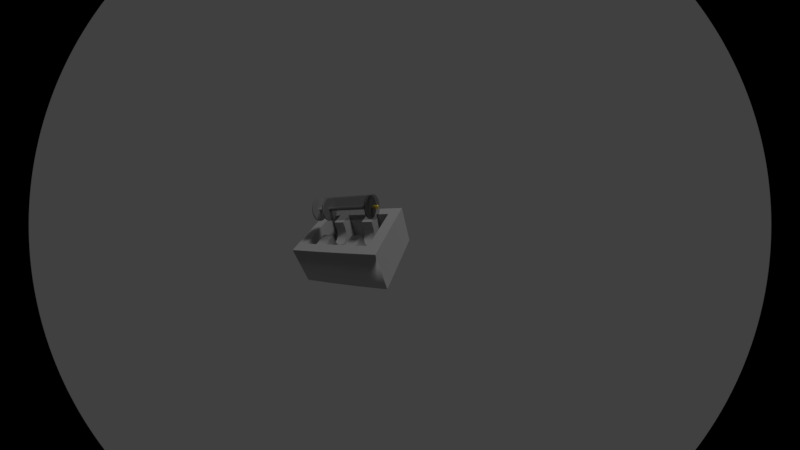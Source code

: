 # Source: Syringe_and_Box.blend  (saved by Blender 2.79.0; exported with 4.5.12 LTS)
import bpy
from mathutils import Matrix  # noqa: F401  (used for matrix-valued properties, if any)

bpy.ops.wm.read_factory_settings(use_empty=True)
scene = bpy.context.scene
scene.name = 'Scene'

# ---- collections
col_collection_1 = bpy.data.collections.new('Collection 1'); scene.collection.children.link(col_collection_1)

# ---- images (referenced by path relative to the original .blend; pixels are not part of the script)
import os
ASSET_DIR = os.environ.get("B2B_ASSET_DIR", "")  # directory of the original .blend (textures are referenced by path, not embedded)
HERE = os.path.dirname(os.path.abspath(__file__))  # packed textures are extracted next to this script under _unpacked/

def load_image(name, relpath, width, height, colorspace="sRGB"):
    """Load a texture the original file referenced (path relative to the .blend, or extracted next to this script)."""
    p = next((c for c in (os.path.join(HERE, relpath), os.path.join(ASSET_DIR, relpath)) if relpath and os.path.exists(c)), "")
    if p:
        img = bpy.data.images.load(p, check_existing=True)
        img.name = name
    else:  # same state as the original file: an image datablock whose file is absent (Cycles renders it pink)
        img = bpy.data.images.new(name, width, height)
        img.source = "FILE"
        img.filepath = "//" + (relpath or name)
    img.colorspace_settings.name = colorspace
    return img
img_uv_syringe_and_box_uv_filled_png = load_image('UV_Syringe and Box_uv_filled.png', 'UV_Syringe and Box_uv_filled.png', 1024, 1024, 'Non-Color')

# ---- materials (node trees are filled in below, after node groups)
mat_material_002 = bpy.data.materials.new('Material.002')
mat_material_002.alpha_threshold = 0.0
mat_material_002.roughness = 0.5
mat_material_004 = bpy.data.materials.new('Material.004')
mat_material_004.alpha_threshold = 0.0
mat_material_004.roughness = 0.5
mat_material_003 = bpy.data.materials.new('Material.003')
mat_material_003.alpha_threshold = 0.0
mat_material_003.roughness = 0.5
mat_material_001 = bpy.data.materials.new('Material.001')
mat_material_001.alpha_threshold = 0.0
mat_material_001.roughness = 0.5
mat_material_005 = bpy.data.materials.new('Material.005')
mat_material_005.alpha_threshold = 0.0
mat_material_005.roughness = 0.5

# ---- material node trees
mat_material_002.use_nodes = True; mat_material_002.node_tree.nodes.clear()
_N = mat_material_002.node_tree.nodes; _L = mat_material_002.node_tree.links
n0 = _N.new('ShaderNodeOutputMaterial'); n0.name = 'Material Output'; n0.location = (300, 300)
n1 = _N.new('ShaderNodeBsdfPrincipled'); n1.name = 'Principled BSDF'; n1.location = (10, 300)
n1.width = 150
n1.subsurface_method = 'BURLEY'
n1.inputs[0].default_value = (0.8, 0.6173, 0.1, 1.0)
n1.inputs[1].default_value = 0.7135
n1.inputs[2].default_value = 0.01754
n1.inputs[3].default_value = 1.45
n1.inputs[9].default_value = (1.0, 1.0, 1.0)
n1.inputs[15].default_value = 0.3626
_L.new(n1.outputs[0], n0.inputs[0])
n0.is_active_output = True
mat_material_004.use_nodes = True; mat_material_004.node_tree.nodes.clear()
_N = mat_material_004.node_tree.nodes; _L = mat_material_004.node_tree.links
n0 = _N.new('ShaderNodeOutputMaterial'); n0.name = 'Material Output'; n0.location = (300, 300)
n1 = _N.new('ShaderNodeBsdfPrincipled'); n1.name = 'Principled BSDF'; n1.location = (74, 306)
n1.width = 150
n1.subsurface_method = 'BURLEY'
n1.inputs[0].default_value = (0.3424, 0.3424, 0.3424, 1.0)
n1.inputs[1].default_value = 0.5614
n1.inputs[2].default_value = 0.4787
n1.inputs[3].default_value = 1.45
n1.inputs[9].default_value = (1.0, 1.0, 1.0)
n1.inputs[15].default_value = 0.2749
n1.inputs[24].default_value = 0.1053
_L.new(n1.outputs[0], n0.inputs[0])
n0.is_active_output = True
mat_material_003.use_nodes = True; mat_material_003.node_tree.nodes.clear()
_N = mat_material_003.node_tree.nodes; _L = mat_material_003.node_tree.links
n0 = _N.new('ShaderNodeOutputMaterial'); n0.name = 'Material Output'; n0.location = (346, 238)
n1 = _N.new('ShaderNodeBsdfTransparent'); n1.name = 'Transparent BSDF'; n1.location = (-32, 241)
n1.inputs[0].default_value = (1.0, 1.0, 1.0, 0.15)
n2 = _N.new('ShaderNodeMixShader'); n2.name = 'Mix Shader'; n2.location = (154, 250)
n2.inputs[0].default_value = 0.15
_L.new(n2.outputs[0], n0.inputs[0])
_L.new(n1.outputs[0], n2.inputs[1])
n0.is_active_output = True
mat_material_001.use_nodes = True; mat_material_001.node_tree.nodes.clear()
_N = mat_material_001.node_tree.nodes; _L = mat_material_001.node_tree.links
n0 = _N.new('ShaderNodeMixShader'); n0.name = 'Mix Shader'; n0.location = (311, 45)
n0.inputs[0].default_value = 0.15
n1 = _N.new('ShaderNodeOutputMaterial'); n1.name = 'Material Output'; n1.location = (513, 28)
n2 = _N.new('ShaderNodeBsdfTransparent'); n2.name = 'Transparent BSDF'; n2.location = (93, 80)
n2.inputs[0].default_value = (1.0, 1.0, 1.0, 0.0)
_L.new(n0.outputs[0], n1.inputs[0])
_L.new(n2.outputs[0], n0.inputs[1])
n1.is_active_output = True
mat_material_005.use_nodes = True; mat_material_005.node_tree.nodes.clear()
_N = mat_material_005.node_tree.nodes; _L = mat_material_005.node_tree.links
n0 = _N.new('ShaderNodeOutputMaterial'); n0.name = 'Material Output'; n0.location = (300, 300)
n1 = _N.new('ShaderNodeBsdfPrincipled'); n1.name = 'Principled BSDF'; n1.location = (10, 300)
n1.width = 150
n1.subsurface_method = 'BURLEY'
n1.inputs[0].default_value = (0.5815, 0.5815, 0.5815, 1.0)
n1.inputs[1].default_value = 1.0
n1.inputs[2].default_value = 0.8246
n1.inputs[3].default_value = 1.0
n1.inputs[9].default_value = (1.0, 1.0, 1.0)
n2 = _N.new('ShaderNodeTexImage'); n2.name = 'Image Texture.001'; n2.location = (420, -60)
n2.width = 140
n2.image = img_uv_syringe_and_box_uv_filled_png
_L.new(n1.outputs[0], n0.inputs[0])
n0.is_active_output = True

# ---- world
world_world = bpy.data.worlds.new('World'); scene.world = world_world
world_world.color = (0.05088, 0.05088, 0.05088)
world_world.use_sun_shadow = False
world_world.sun_shadow_jitter_overblur = 0.0
world_world.cycles.sampling_method = 'MANUAL'

# ---- cameras
cam_camera = bpy.data.cameras.new('Camera')
cam_camera.type = 'PANO'
cam_camera.clip_end = 100.0
cam_camera.lens = 35.0
cam_camera.sensor_width = 32.0
cam_camera.sensor_height = 18.0
cam_camera.ortho_scale = 7.314
cam_camera.dof.focus_distance = 0.0

# ---- lights
light_lamp = bpy.data.lights.new('Lamp', 'SUN')
light_lamp.transmission_factor = 0.0
light_lamp.cutoff_distance = 30.0
light_lamp.angle = 0.1993
light_lamp.energy = 1.0
light_lamp.shadow_buffer_clip_start = 1.001
light_lamp.shadow_soft_size = 0.1
light_lamp.shadow_cascade_max_distance = 1000.0

# ---- meshes
me_cylinder_008 = bpy.data.meshes.new('Cylinder.008')
me_cylinder_008.from_pydata([(0.0, 1.0, -1.0), (0.0, 1.0, 1.0), (0.1951, 0.9808, -1.0), (0.1951, 0.9808, 1.0), (0.3827, 0.9239, -1.0), (0.3827, 0.9239, 1.0), (0.5556, 0.8315, -1.0), (0.5556, 0.8315, 1.0), (0.7071, 0.7071, -1.0), (0.7071, 0.7071, 1.0), (0.8315, 0.5556, -1.0), (0.8315, 0.5556, 1.0), (0.9239, 0.3827, -1.0), (0.9239, 0.3827, 1.0), (0.9808, 0.1951, -1.0), (0.9808, 0.1951, 1.0), (1.0, 7.55e-08, -1.0), (1.0, 7.55e-08, 1.0), (0.9808, -0.1951, -1.0), (0.9808, -0.1951, 1.0), (0.9239, -0.3827, -1.0), (0.9239, -0.3827, 1.0), (0.8315, -0.5556, -1.0), (0.8315, -0.5556, 1.0), (0.7071, -0.7071, -1.0), (0.7071, -0.7071, 1.0), (0.5556, -0.8315, -1.0), (0.5556, -0.8315, 1.0), (0.3827, -0.9239, -1.0), (0.3827, -0.9239, 1.0), (0.1951, -0.9808, -1.0), (0.1951, -0.9808, 1.0), (-3.258e-07, -1.0, -1.0), (-3.258e-07, -1.0, 1.0), (-0.1951, -0.9808, -1.0), (-0.1951, -0.9808, 1.0), (-0.3827, -0.9239, -1.0), (-0.3827, -0.9239, 1.0), (-0.5556, -0.8315, -1.0), (-0.5556, -0.8315, 1.0), (-0.7071, -0.7071, -1.0), (-0.7071, -0.7071, 1.0), (-0.8315, -0.5556, -1.0), (-0.8315, -0.5556, 1.0), (-0.9239, -0.3827, -1.0), (-0.9239, -0.3827, 1.0), (-0.9808, -0.1951, -1.0), (-0.9808, -0.1951, 1.0), (-1.0, 9.656e-07, -1.0), (-1.0, 9.656e-07, 1.0), (-0.9808, 0.1951, -1.0), (-0.9808, 0.1951, 1.0), (-0.9239, 0.3827, -1.0), (-0.9239, 0.3827, 1.0), (-0.8315, 0.5556, -1.0), (-0.8315, 0.5556, 1.0), (-0.7071, 0.7071, -1.0), (-0.7071, 0.7071, 1.0), (-0.5556, 0.8315, -1.0), (-0.5556, 0.8315, 1.0), (-0.3827, 0.9239, -1.0), (-0.3827, 0.9239, 1.0), (-0.1951, 0.9808, -1.0), (-0.1951, 0.9808, 1.0)], [], [(0, 1, 3, 2), (2, 3, 5, 4), (4, 5, 7, 6), (6, 7, 9, 8), (8, 9, 11, 10), (10, 11, 13, 12), (12, 13, 15, 14), (14, 15, 17, 16), (16, 17, 19, 18), (18, 19, 21, 20), (20, 21, 23, 22), (22, 23, 25, 24), (24, 25, 27, 26), (26, 27, 29, 28), (28, 29, 31, 30), (30, 31, 33, 32), (32, 33, 35, 34), (34, 35, 37, 36), (36, 37, 39, 38), (38, 39, 41, 40), (40, 41, 43, 42), (42, 43, 45, 44), (44, 45, 47, 46), (46, 47, 49, 48), (48, 49, 51, 50), (50, 51, 53, 52), (52, 53, 55, 54), (54, 55, 57, 56), (56, 57, 59, 58), (58, 59, 61, 60), (3, 1, 63, 61, 59, 57, 55, 53, 51, 49, 47, 45, 43, 41, 39, 37, 35, 33, 31, 29, 27, 25, 23, 21, 19, 17, 15, 13, 11, 9, 7, 5), (60, 61, 63, 62), (62, 63, 1, 0), (0, 2, 4, 6, 8, 10, 12, 14, 16, 18, 20, 22, 24, 26, 28, 30, 32, 34, 36, 38, 40, 42, 44, 46, 48, 50, 52, 54, 56, 58, 60, 62)])
me_cylinder_008.polygons.foreach_set('use_smooth', [True] * 34)
me_cylinder_008.materials.append(mat_material_002)
me_cylinder_008.use_remesh_preserve_volume = False
me_cylinder_008.use_remesh_preserve_attributes = False
me_cylinder_008.use_mirror_vertex_groups = False
me_cylinder_008.update()
me_cylinder_007 = bpy.data.meshes.new('Cylinder.007')
me_cylinder_007.from_pydata([(0.0, 1.0, -1.0), (0.0, 1.0, 1.0), (0.1951, 0.9808, -1.0), (0.1951, 0.9808, 1.0), (0.3827, 0.9239, -1.0), (0.3827, 0.9239, 1.0), (0.5556, 0.8315, -1.0), (0.5556, 0.8315, 1.0), (0.7071, 0.7071, -1.0), (0.7071, 0.7071, 1.0), (0.8315, 0.5556, -1.0), (0.8315, 0.5556, 1.0), (0.9239, 0.3827, -1.0), (0.9239, 0.3827, 1.0), (0.9808, 0.1951, -1.0), (0.9808, 0.1951, 1.0), (1.0, 7.55e-08, -1.0), (1.0, 7.55e-08, 1.0), (0.9808, -0.1951, -1.0), (0.9808, -0.1951, 1.0), (0.9239, -0.3827, -1.0), (0.9239, -0.3827, 1.0), (0.8315, -0.5556, -1.0), (0.8315, -0.5556, 1.0), (0.7071, -0.7071, -1.0), (0.7071, -0.7071, 1.0), (0.5556, -0.8315, -1.0), (0.5556, -0.8315, 1.0), (0.3827, -0.9239, -1.0), (0.3827, -0.9239, 1.0), (0.1951, -0.9808, -1.0), (0.1951, -0.9808, 1.0), (-3.258e-07, -1.0, -1.0), (-3.258e-07, -1.0, 1.0), (-0.1951, -0.9808, -1.0), (-0.1951, -0.9808, 1.0), (-0.3827, -0.9239, -1.0), (-0.3827, -0.9239, 1.0), (-0.5556, -0.8315, -1.0), (-0.5556, -0.8315, 1.0), (-0.7071, -0.7071, -1.0), (-0.7071, -0.7071, 1.0), (-0.8315, -0.5556, -1.0), (-0.8315, -0.5556, 1.0), (-0.9239, -0.3827, -1.0), (-0.9239, -0.3827, 1.0), (-0.9808, -0.1951, -1.0), (-0.9808, -0.1951, 1.0), (-1.0, 9.656e-07, -1.0), (-1.0, 9.656e-07, 1.0), (-0.9808, 0.1951, -1.0), (-0.9808, 0.1951, 1.0), (-0.9239, 0.3827, -1.0), (-0.9239, 0.3827, 1.0), (-0.8315, 0.5556, -1.0), (-0.8315, 0.5556, 1.0), (-0.7071, 0.7071, -1.0), (-0.7071, 0.7071, 1.0), (-0.5556, 0.8315, -1.0), (-0.5556, 0.8315, 1.0), (-0.3827, 0.9239, -1.0), (-0.3827, 0.9239, 1.0), (-0.1951, 0.9808, -1.0), (-0.1951, 0.9808, 1.0)], [], [(0, 1, 3, 2), (2, 3, 5, 4), (4, 5, 7, 6), (6, 7, 9, 8), (8, 9, 11, 10), (10, 11, 13, 12), (12, 13, 15, 14), (14, 15, 17, 16), (16, 17, 19, 18), (18, 19, 21, 20), (20, 21, 23, 22), (22, 23, 25, 24), (24, 25, 27, 26), (26, 27, 29, 28), (28, 29, 31, 30), (30, 31, 33, 32), (32, 33, 35, 34), (34, 35, 37, 36), (36, 37, 39, 38), (38, 39, 41, 40), (40, 41, 43, 42), (42, 43, 45, 44), (44, 45, 47, 46), (46, 47, 49, 48), (48, 49, 51, 50), (50, 51, 53, 52), (52, 53, 55, 54), (54, 55, 57, 56), (56, 57, 59, 58), (58, 59, 61, 60), (3, 1, 63, 61, 59, 57, 55, 53, 51, 49, 47, 45, 43, 41, 39, 37, 35, 33, 31, 29, 27, 25, 23, 21, 19, 17, 15, 13, 11, 9, 7, 5), (60, 61, 63, 62), (62, 63, 1, 0), (0, 2, 4, 6, 8, 10, 12, 14, 16, 18, 20, 22, 24, 26, 28, 30, 32, 34, 36, 38, 40, 42, 44, 46, 48, 50, 52, 54, 56, 58, 60, 62)])
me_cylinder_007.polygons.foreach_set('use_smooth', [True] * 34)
me_cylinder_007.materials.append(mat_material_004)
me_cylinder_007.use_remesh_preserve_volume = False
me_cylinder_007.use_remesh_preserve_attributes = False
me_cylinder_007.use_mirror_vertex_groups = False
me_cylinder_007.update()
me_cylinder_006 = bpy.data.meshes.new('Cylinder.006')
me_cylinder_006.from_pydata([(0.0, 1.0, -1.0), (0.0, 1.0, 1.0), (0.1951, 0.9808, -1.0), (0.1951, 0.9808, 1.0), (0.3827, 0.9239, -1.0), (0.3827, 0.9239, 1.0), (0.5556, 0.8315, -1.0), (0.5556, 0.8315, 1.0), (0.7071, 0.7071, -1.0), (0.7071, 0.7071, 1.0), (0.8315, 0.5556, -1.0), (0.8315, 0.5556, 1.0), (0.9239, 0.3827, -1.0), (0.9239, 0.3827, 1.0), (0.9808, 0.1951, -1.0), (0.9808, 0.1951, 1.0), (1.0, 7.55e-08, -1.0), (1.0, 7.55e-08, 1.0), (0.9808, -0.1951, -1.0), (0.9808, -0.1951, 1.0), (0.9239, -0.3827, -1.0), (0.9239, -0.3827, 1.0), (0.8315, -0.5556, -1.0), (0.8315, -0.5556, 1.0), (0.7071, -0.7071, -1.0), (0.7071, -0.7071, 1.0), (0.5556, -0.8315, -1.0), (0.5556, -0.8315, 1.0), (0.3827, -0.9239, -1.0), (0.3827, -0.9239, 1.0), (0.1951, -0.9808, -1.0), (0.1951, -0.9808, 1.0), (-3.258e-07, -1.0, -1.0), (-3.258e-07, -1.0, 1.0), (-0.1951, -0.9808, -1.0), (-0.1951, -0.9808, 1.0), (-0.3827, -0.9239, -1.0), (-0.3827, -0.9239, 1.0), (-0.5556, -0.8315, -1.0), (-0.5556, -0.8315, 1.0), (-0.7071, -0.7071, -1.0), (-0.7071, -0.7071, 1.0), (-0.8315, -0.5556, -1.0), (-0.8315, -0.5556, 1.0), (-0.9239, -0.3827, -1.0), (-0.9239, -0.3827, 1.0), (-0.9808, -0.1951, -1.0), (-0.9808, -0.1951, 1.0), (-1.0, 9.656e-07, -1.0), (-1.0, 9.656e-07, 1.0), (-0.9808, 0.1951, -1.0), (-0.9808, 0.1951, 1.0), (-0.9239, 0.3827, -1.0), (-0.9239, 0.3827, 1.0), (-0.8315, 0.5556, -1.0), (-0.8315, 0.5556, 1.0), (-0.7071, 0.7071, -1.0), (-0.7071, 0.7071, 1.0), (-0.5556, 0.8315, -1.0), (-0.5556, 0.8315, 1.0), (-0.3827, 0.9239, -1.0), (-0.3827, 0.9239, 1.0), (-0.1951, 0.9808, -1.0), (-0.1951, 0.9808, 1.0)], [], [(0, 1, 3, 2), (2, 3, 5, 4), (4, 5, 7, 6), (6, 7, 9, 8), (8, 9, 11, 10), (10, 11, 13, 12), (12, 13, 15, 14), (14, 15, 17, 16), (16, 17, 19, 18), (18, 19, 21, 20), (20, 21, 23, 22), (22, 23, 25, 24), (24, 25, 27, 26), (26, 27, 29, 28), (28, 29, 31, 30), (30, 31, 33, 32), (32, 33, 35, 34), (34, 35, 37, 36), (36, 37, 39, 38), (38, 39, 41, 40), (40, 41, 43, 42), (42, 43, 45, 44), (44, 45, 47, 46), (46, 47, 49, 48), (48, 49, 51, 50), (50, 51, 53, 52), (52, 53, 55, 54), (54, 55, 57, 56), (56, 57, 59, 58), (58, 59, 61, 60), (3, 1, 63, 61, 59, 57, 55, 53, 51, 49, 47, 45, 43, 41, 39, 37, 35, 33, 31, 29, 27, 25, 23, 21, 19, 17, 15, 13, 11, 9, 7, 5), (60, 61, 63, 62), (62, 63, 1, 0), (0, 2, 4, 6, 8, 10, 12, 14, 16, 18, 20, 22, 24, 26, 28, 30, 32, 34, 36, 38, 40, 42, 44, 46, 48, 50, 52, 54, 56, 58, 60, 62)])
me_cylinder_006.polygons.foreach_set('use_smooth', [True] * 34)
me_cylinder_006.materials.append(mat_material_004)
me_cylinder_006.use_remesh_preserve_volume = False
me_cylinder_006.use_remesh_preserve_attributes = False
me_cylinder_006.use_mirror_vertex_groups = False
me_cylinder_006.update()
me_cylinder_005 = bpy.data.meshes.new('Cylinder.005')
me_cylinder_005.from_pydata([(0.0, 1.0, -1.0), (0.0, 1.0, 1.0), (0.1951, 0.9808, -1.0), (0.1951, 0.9808, 1.0), (0.3827, 0.9239, -1.0), (0.3827, 0.9239, 1.0), (0.5556, 0.8315, -1.0), (0.5556, 0.8315, 1.0), (0.7071, 0.7071, -1.0), (0.7071, 0.7071, 1.0), (0.8315, 0.5556, -1.0), (0.8315, 0.5556, 1.0), (0.9239, 0.3827, -1.0), (0.9239, 0.3827, 1.0), (0.9808, 0.1951, -1.0), (0.9808, 0.1951, 1.0), (1.0, 7.55e-08, -1.0), (1.0, 7.55e-08, 1.0), (0.9808, -0.1951, -1.0), (0.9808, -0.1951, 1.0), (0.9239, -0.3827, -1.0), (0.9239, -0.3827, 1.0), (0.8315, -0.5556, -1.0), (0.8315, -0.5556, 1.0), (0.7071, -0.7071, -1.0), (0.7071, -0.7071, 1.0), (0.5556, -0.8315, -1.0), (0.5556, -0.8315, 1.0), (0.3827, -0.9239, -1.0), (0.3827, -0.9239, 1.0), (0.1951, -0.9808, -1.0), (0.1951, -0.9808, 1.0), (-3.258e-07, -1.0, -1.0), (-3.258e-07, -1.0, 1.0), (-0.1951, -0.9808, -1.0), (-0.1951, -0.9808, 1.0), (-0.3827, -0.9239, -1.0), (-0.3827, -0.9239, 1.0), (-0.5556, -0.8315, -1.0), (-0.5556, -0.8315, 1.0), (-0.7071, -0.7071, -1.0), (-0.7071, -0.7071, 1.0), (-0.8315, -0.5556, -1.0), (-0.8315, -0.5556, 1.0), (-0.9239, -0.3827, -1.0), (-0.9239, -0.3827, 1.0), (-0.9808, -0.1951, -1.0), (-0.9808, -0.1951, 1.0), (-1.0, 9.656e-07, -1.0), (-1.0, 9.656e-07, 1.0), (-0.9808, 0.1951, -1.0), (-0.9808, 0.1951, 1.0), (-0.9239, 0.3827, -1.0), (-0.9239, 0.3827, 1.0), (-0.8315, 0.5556, -1.0), (-0.8315, 0.5556, 1.0), (-0.7071, 0.7071, -1.0), (-0.7071, 0.7071, 1.0), (-0.5556, 0.8315, -1.0), (-0.5556, 0.8315, 1.0), (-0.3827, 0.9239, -1.0), (-0.3827, 0.9239, 1.0), (-0.1951, 0.9808, -1.0), (-0.1951, 0.9808, 1.0)], [], [(0, 1, 3, 2), (2, 3, 5, 4), (4, 5, 7, 6), (6, 7, 9, 8), (8, 9, 11, 10), (10, 11, 13, 12), (12, 13, 15, 14), (14, 15, 17, 16), (16, 17, 19, 18), (18, 19, 21, 20), (20, 21, 23, 22), (22, 23, 25, 24), (24, 25, 27, 26), (26, 27, 29, 28), (28, 29, 31, 30), (30, 31, 33, 32), (32, 33, 35, 34), (34, 35, 37, 36), (36, 37, 39, 38), (38, 39, 41, 40), (40, 41, 43, 42), (42, 43, 45, 44), (44, 45, 47, 46), (46, 47, 49, 48), (48, 49, 51, 50), (50, 51, 53, 52), (52, 53, 55, 54), (54, 55, 57, 56), (56, 57, 59, 58), (58, 59, 61, 60), (3, 1, 63, 61, 59, 57, 55, 53, 51, 49, 47, 45, 43, 41, 39, 37, 35, 33, 31, 29, 27, 25, 23, 21, 19, 17, 15, 13, 11, 9, 7, 5), (60, 61, 63, 62), (62, 63, 1, 0), (0, 2, 4, 6, 8, 10, 12, 14, 16, 18, 20, 22, 24, 26, 28, 30, 32, 34, 36, 38, 40, 42, 44, 46, 48, 50, 52, 54, 56, 58, 60, 62)])
me_cylinder_005.polygons.foreach_set('use_smooth', [True] * 34)
me_cylinder_005.materials.append(mat_material_004)
me_cylinder_005.use_remesh_preserve_volume = False
me_cylinder_005.use_remesh_preserve_attributes = False
me_cylinder_005.use_mirror_vertex_groups = False
me_cylinder_005.update()
me_cylinder_004 = bpy.data.meshes.new('Cylinder.004')
me_cylinder_004.from_pydata([(0.0, 1.0, -1.0), (0.0, 1.0, 1.0), (0.1951, 0.9808, -1.0), (0.1951, 0.9808, 1.0), (0.3827, 0.9239, -1.0), (0.3827, 0.9239, 1.0), (0.5556, 0.8315, -1.0), (0.5556, 0.8315, 1.0), (0.7071, 0.7071, -1.0), (0.7071, 0.7071, 1.0), (0.8315, 0.5556, -1.0), (0.8315, 0.5556, 1.0), (0.9239, 0.3827, -1.0), (0.9239, 0.3827, 1.0), (0.9808, 0.1951, -1.0), (0.9808, 0.1951, 1.0), (1.0, 7.55e-08, -1.0), (1.0, 7.55e-08, 1.0), (0.9808, -0.1951, -1.0), (0.9808, -0.1951, 1.0), (0.9239, -0.3827, -1.0), (0.9239, -0.3827, 1.0), (0.8315, -0.5556, -1.0), (0.8315, -0.5556, 1.0), (0.7071, -0.7071, -1.0), (0.7071, -0.7071, 1.0), (0.5556, -0.8315, -1.0), (0.5556, -0.8315, 1.0), (0.3827, -0.9239, -1.0), (0.3827, -0.9239, 1.0), (0.1951, -0.9808, -1.0), (0.1951, -0.9808, 1.0), (-3.258e-07, -1.0, -1.0), (-3.258e-07, -1.0, 1.0), (-0.1951, -0.9808, -1.0), (-0.1951, -0.9808, 1.0), (-0.3827, -0.9239, -1.0), (-0.3827, -0.9239, 1.0), (-0.5556, -0.8315, -1.0), (-0.5556, -0.8315, 1.0), (-0.7071, -0.7071, -1.0), (-0.7071, -0.7071, 1.0), (-0.8315, -0.5556, -1.0), (-0.8315, -0.5556, 1.0), (-0.9239, -0.3827, -1.0), (-0.9239, -0.3827, 1.0), (-0.9808, -0.1951, -1.0), (-0.9808, -0.1951, 1.0), (-1.0, 9.656e-07, -1.0), (-1.0, 9.656e-07, 1.0), (-0.9808, 0.1951, -1.0), (-0.9808, 0.1951, 1.0), (-0.9239, 0.3827, -1.0), (-0.9239, 0.3827, 1.0), (-0.8315, 0.5556, -1.0), (-0.8315, 0.5556, 1.0), (-0.7071, 0.7071, -1.0), (-0.7071, 0.7071, 1.0), (-0.5556, 0.8315, -1.0), (-0.5556, 0.8315, 1.0), (-0.3827, 0.9239, -1.0), (-0.3827, 0.9239, 1.0), (-0.1951, 0.9808, -1.0), (-0.1951, 0.9808, 1.0)], [], [(0, 1, 3, 2), (2, 3, 5, 4), (4, 5, 7, 6), (6, 7, 9, 8), (8, 9, 11, 10), (10, 11, 13, 12), (12, 13, 15, 14), (14, 15, 17, 16), (16, 17, 19, 18), (18, 19, 21, 20), (20, 21, 23, 22), (22, 23, 25, 24), (24, 25, 27, 26), (26, 27, 29, 28), (28, 29, 31, 30), (30, 31, 33, 32), (32, 33, 35, 34), (34, 35, 37, 36), (36, 37, 39, 38), (38, 39, 41, 40), (40, 41, 43, 42), (42, 43, 45, 44), (44, 45, 47, 46), (46, 47, 49, 48), (48, 49, 51, 50), (50, 51, 53, 52), (52, 53, 55, 54), (54, 55, 57, 56), (56, 57, 59, 58), (58, 59, 61, 60), (3, 1, 63, 61, 59, 57, 55, 53, 51, 49, 47, 45, 43, 41, 39, 37, 35, 33, 31, 29, 27, 25, 23, 21, 19, 17, 15, 13, 11, 9, 7, 5), (60, 61, 63, 62), (62, 63, 1, 0), (0, 2, 4, 6, 8, 10, 12, 14, 16, 18, 20, 22, 24, 26, 28, 30, 32, 34, 36, 38, 40, 42, 44, 46, 48, 50, 52, 54, 56, 58, 60, 62)])
me_cylinder_004.polygons.foreach_set('use_smooth', [True] * 34)
me_cylinder_004.materials.append(mat_material_004)
me_cylinder_004.use_remesh_preserve_volume = False
me_cylinder_004.use_remesh_preserve_attributes = False
me_cylinder_004.use_mirror_vertex_groups = False
me_cylinder_004.update()
me_cylinder_002 = bpy.data.meshes.new('Cylinder.002')
me_cylinder_002.from_pydata([(0.0, 1.0, -1.0), (0.0, 1.0, 1.0), (0.1951, 0.9808, -1.0), (0.1951, 0.9808, 1.0), (0.3827, 0.9239, -1.0), (0.3827, 0.9239, 1.0), (0.5556, 0.8315, -1.0), (0.5556, 0.8315, 1.0), (0.7071, 0.7071, -1.0), (0.7071, 0.7071, 1.0), (0.8315, 0.5556, -1.0), (0.8315, 0.5556, 1.0), (0.9239, 0.3827, -1.0), (0.9239, 0.3827, 1.0), (0.9808, 0.1951, -1.0), (0.9808, 0.1951, 1.0), (1.0, 7.55e-08, -1.0), (1.0, 7.55e-08, 1.0), (0.9808, -0.1951, -1.0), (0.9808, -0.1951, 1.0), (0.9239, -0.3827, -1.0), (0.9239, -0.3827, 1.0), (0.8315, -0.5556, -1.0), (0.8315, -0.5556, 1.0), (0.7071, -0.7071, -1.0), (0.7071, -0.7071, 1.0), (0.5556, -0.8315, -1.0), (0.5556, -0.8315, 1.0), (0.3827, -0.9239, -1.0), (0.3827, -0.9239, 1.0), (0.1951, -0.9808, -1.0), (0.1951, -0.9808, 1.0), (-3.258e-07, -1.0, -1.0), (-3.258e-07, -1.0, 1.0), (-0.1951, -0.9808, -1.0), (-0.1951, -0.9808, 1.0), (-0.3827, -0.9239, -1.0), (-0.3827, -0.9239, 1.0), (-0.5556, -0.8315, -1.0), (-0.5556, -0.8315, 1.0), (-0.7071, -0.7071, -1.0), (-0.7071, -0.7071, 1.0), (-0.8315, -0.5556, -1.0), (-0.8315, -0.5556, 1.0), (-0.9239, -0.3827, -1.0), (-0.9239, -0.3827, 1.0), (-0.9808, -0.1951, -1.0), (-0.9808, -0.1951, 1.0), (-1.0, 9.656e-07, -1.0), (-1.0, 9.656e-07, 1.0), (-0.9808, 0.1951, -1.0), (-0.9808, 0.1951, 1.0), (-0.9239, 0.3827, -1.0), (-0.9239, 0.3827, 1.0), (-0.8315, 0.5556, -1.0), (-0.8315, 0.5556, 1.0), (-0.7071, 0.7071, -1.0), (-0.7071, 0.7071, 1.0), (-0.5556, 0.8315, -1.0), (-0.5556, 0.8315, 1.0), (-0.3827, 0.9239, -1.0), (-0.3827, 0.9239, 1.0), (-0.1951, 0.9808, -1.0), (-0.1951, 0.9808, 1.0)], [], [(0, 1, 3, 2), (2, 3, 5, 4), (4, 5, 7, 6), (6, 7, 9, 8), (8, 9, 11, 10), (10, 11, 13, 12), (12, 13, 15, 14), (14, 15, 17, 16), (16, 17, 19, 18), (18, 19, 21, 20), (20, 21, 23, 22), (22, 23, 25, 24), (24, 25, 27, 26), (26, 27, 29, 28), (28, 29, 31, 30), (30, 31, 33, 32), (32, 33, 35, 34), (34, 35, 37, 36), (36, 37, 39, 38), (38, 39, 41, 40), (40, 41, 43, 42), (42, 43, 45, 44), (44, 45, 47, 46), (46, 47, 49, 48), (48, 49, 51, 50), (50, 51, 53, 52), (52, 53, 55, 54), (54, 55, 57, 56), (56, 57, 59, 58), (58, 59, 61, 60), (3, 1, 63, 61, 59, 57, 55, 53, 51, 49, 47, 45, 43, 41, 39, 37, 35, 33, 31, 29, 27, 25, 23, 21, 19, 17, 15, 13, 11, 9, 7, 5), (60, 61, 63, 62), (62, 63, 1, 0), (0, 2, 4, 6, 8, 10, 12, 14, 16, 18, 20, 22, 24, 26, 28, 30, 32, 34, 36, 38, 40, 42, 44, 46, 48, 50, 52, 54, 56, 58, 60, 62)])
me_cylinder_002.polygons.foreach_set('use_smooth', [True] * 34)
me_cylinder_002.materials.append(mat_material_004)
me_cylinder_002.use_remesh_preserve_volume = False
me_cylinder_002.use_remesh_preserve_attributes = False
me_cylinder_002.use_mirror_vertex_groups = False
me_cylinder_002.update()
me_cylinder_003 = bpy.data.meshes.new('Cylinder.003')
me_cylinder_003.from_pydata([(0.0, 1.0, -1.0), (0.0, 1.0, 1.0), (0.1951, 0.9808, -1.0), (0.1951, 0.9808, 1.0), (0.3827, 0.9239, -1.0), (0.3827, 0.9239, 1.0), (0.5556, 0.8315, -1.0), (0.5556, 0.8315, 1.0), (0.7071, 0.7071, -1.0), (0.7071, 0.7071, 1.0), (0.8315, 0.5556, -1.0), (0.8315, 0.5556, 1.0), (0.9239, 0.3827, -1.0), (0.9239, 0.3827, 1.0), (0.9808, 0.1951, -1.0), (0.9808, 0.1951, 1.0), (1.0, 7.55e-08, -1.0), (1.0, 7.55e-08, 1.0), (0.9808, -0.1951, -1.0), (0.9808, -0.1951, 1.0), (0.9239, -0.3827, -1.0), (0.9239, -0.3827, 1.0), (0.8315, -0.5556, -1.0), (0.8315, -0.5556, 1.0), (0.7071, -0.7071, -1.0), (0.7071, -0.7071, 1.0), (0.5556, -0.8315, -1.0), (0.5556, -0.8315, 1.0), (0.3827, -0.9239, -1.0), (0.3827, -0.9239, 1.0), (0.1951, -0.9808, -1.0), (0.1951, -0.9808, 1.0), (-3.258e-07, -1.0, -1.0), (-3.258e-07, -1.0, 1.0), (-0.1951, -0.9808, -1.0), (-0.1951, -0.9808, 1.0), (-0.3827, -0.9239, -1.0), (-0.3827, -0.9239, 1.0), (-0.5556, -0.8315, -1.0), (-0.5556, -0.8315, 1.0), (-0.7071, -0.7071, -1.0), (-0.7071, -0.7071, 1.0), (-0.8315, -0.5556, -1.0), (-0.8315, -0.5556, 1.0), (-0.9239, -0.3827, -1.0), (-0.9239, -0.3827, 1.0), (-0.9808, -0.1951, -1.0), (-0.9808, -0.1951, 1.0), (-1.0, 9.656e-07, -1.0), (-1.0, 9.656e-07, 1.0), (-0.9808, 0.1951, -1.0), (-0.9808, 0.1951, 1.0), (-0.9239, 0.3827, -1.0), (-0.9239, 0.3827, 1.0), (-0.8315, 0.5556, -1.0), (-0.8315, 0.5556, 1.0), (-0.7071, 0.7071, -1.0), (-0.7071, 0.7071, 1.0), (-0.5556, 0.8315, -1.0), (-0.5556, 0.8315, 1.0), (-0.3827, 0.9239, -1.0), (-0.3827, 0.9239, 1.0), (-0.1951, 0.9808, -1.0), (-0.1951, 0.9808, 1.0)], [], [(0, 1, 3, 2), (2, 3, 5, 4), (4, 5, 7, 6), (6, 7, 9, 8), (8, 9, 11, 10), (10, 11, 13, 12), (12, 13, 15, 14), (14, 15, 17, 16), (16, 17, 19, 18), (18, 19, 21, 20), (20, 21, 23, 22), (22, 23, 25, 24), (24, 25, 27, 26), (26, 27, 29, 28), (28, 29, 31, 30), (30, 31, 33, 32), (32, 33, 35, 34), (34, 35, 37, 36), (36, 37, 39, 38), (38, 39, 41, 40), (40, 41, 43, 42), (42, 43, 45, 44), (44, 45, 47, 46), (46, 47, 49, 48), (48, 49, 51, 50), (50, 51, 53, 52), (52, 53, 55, 54), (54, 55, 57, 56), (56, 57, 59, 58), (58, 59, 61, 60), (3, 1, 63, 61, 59, 57, 55, 53, 51, 49, 47, 45, 43, 41, 39, 37, 35, 33, 31, 29, 27, 25, 23, 21, 19, 17, 15, 13, 11, 9, 7, 5), (60, 61, 63, 62), (62, 63, 1, 0), (0, 2, 4, 6, 8, 10, 12, 14, 16, 18, 20, 22, 24, 26, 28, 30, 32, 34, 36, 38, 40, 42, 44, 46, 48, 50, 52, 54, 56, 58, 60, 62)])
me_cylinder_003.polygons.foreach_set('use_smooth', [True] * 34)
me_cylinder_003.materials.append(mat_material_003)
me_cylinder_003.use_remesh_preserve_volume = False
me_cylinder_003.use_remesh_preserve_attributes = False
me_cylinder_003.use_mirror_vertex_groups = False
me_cylinder_003.update()
me_cylinder_001 = bpy.data.meshes.new('Cylinder.001')
me_cylinder_001.from_pydata([(0.0, 1.0, -1.0), (0.0, 1.0, 1.0), (0.1951, 0.9808, 1.0), (0.1951, 0.9808, -1.0), (0.3827, 0.9239, -1.0), (0.5556, 0.8315, -1.0), (0.7071, 0.7071, -1.0), (0.8315, 0.5556, -1.0), (0.9239, 0.3827, -1.0), (0.9808, 0.1951, -1.0), (1.0, 0.0, -1.0), (0.9808, -0.1951, -1.0), (0.9239, -0.3827, -1.0), (0.8315, -0.5556, -1.0), (0.7071, -0.7071, -1.0), (0.5556, -0.8315, -1.0), (0.3827, -0.9239, -1.0), (0.1951, -0.9808, -1.0), (0.0, -1.0, -1.0), (0.0, -0.9333, -1.0), (0.1821, -0.9154, -1.0), (0.3572, -0.8623, -1.0), (0.5185, -0.776, -1.0), (0.66, -0.66, -1.0), (0.776, -0.5185, -1.0), (0.8623, -0.3572, -1.0), (0.9154, -0.1821, -1.0), (0.9333, 0.0, -1.0), (0.9154, 0.1821, -1.0), (0.8623, 0.3572, -1.0), (0.776, 0.5185, -1.0), (0.66, 0.66, -1.0), (0.5185, 0.776, -1.0), (0.3572, 0.8623, -1.0), (0.1821, 0.9154, -1.0), (0.0, 0.9333, -1.0), (-0.1951, 0.9808, -1.0), (-0.1951, -0.9808, -1.0), (-0.3827, -0.9239, -1.0), (-0.5556, -0.8315, -1.0), (-0.7071, -0.7071, -1.0), (-0.8315, -0.5556, -1.0), (-0.9239, -0.3827, -1.0), (-0.9808, -0.1951, -1.0), (-1.0, 9.537e-07, -1.0), (-0.9808, 0.1951, -1.0), (-0.9239, 0.3827, -1.0), (-0.8315, 0.5556, -1.0), (-0.7071, 0.7071, -1.0), (-0.5556, 0.8315, -1.0), (-0.3827, 0.9239, -1.0), (-0.1821, 0.9154, -1.0), (-0.3572, 0.8623, -1.0), (-0.5185, 0.776, -1.0), (-0.66, 0.66, -1.0), (-0.776, 0.5185, -1.0), (-0.8623, 0.3572, -1.0), (-0.9154, 0.1821, -1.0), (-0.9333, 9.537e-07, -1.0), (-0.9154, -0.1821, -1.0), (-0.8623, -0.3572, -1.0), (-0.776, -0.5185, -1.0), (-0.66, -0.66, -1.0), (-0.5185, -0.776, -1.0), (-0.3572, -0.8623, -1.0), (-0.1821, -0.9154, -1.0), (-0.1951, 0.9808, 1.0), (1.0, 0.0, 1.0), (0.9333, 0.0, 1.0), (0.9154, -0.1821, 1.0), (0.8623, -0.3572, 1.0), (0.776, -0.5185, 1.0), (0.66, -0.66, 1.0), (0.5185, -0.776, 1.0), (0.3572, -0.8623, 1.0), (0.1821, -0.9154, 1.0), (0.0, -0.9333, 1.0), (-0.1821, -0.9154, 1.0), (-0.3572, -0.8623, 1.0), (-0.5185, -0.776, 1.0), (-0.66, -0.66, 1.0), (-0.776, -0.5185, 1.0), (-0.8623, -0.3572, 1.0), (-0.9154, -0.1821, 1.0), (-0.9808, 0.1951, 1.0), (-1.0, 9.537e-07, 1.0), (-0.9808, -0.1951, 1.0), (-0.9239, -0.3827, 1.0), (-0.8315, -0.5556, 1.0), (-0.7071, -0.7071, 1.0), (-0.5556, -0.8315, 1.0), (-0.3827, -0.9239, 1.0), (-0.1951, -0.9808, 1.0), (0.0, -1.0, 1.0), (0.1951, -0.9808, 1.0), (0.3827, -0.9239, 1.0), (0.5556, -0.8315, 1.0), (0.7071, -0.7071, 1.0), (0.8315, -0.5556, 1.0), (0.9239, -0.3827, 1.0), (0.9808, -0.1951, 1.0), (-0.3827, 0.9239, 1.0), (-0.5556, 0.8315, 1.0), (-0.7071, 0.7071, 1.0), (-0.8315, 0.5556, 1.0), (-0.9239, 0.3827, 1.0), (-0.9333, 9.537e-07, 1.0), (-0.9154, 0.1821, 1.0), (-0.8623, 0.3572, 1.0), (-0.776, 0.5185, 1.0), (-0.66, 0.66, 1.0), (-0.5185, 0.776, 1.0), (-0.3572, 0.8623, 1.0), (-0.1821, 0.9154, 1.0), (0.0, 0.9333, 1.0), (0.1821, 0.9154, 1.0), (0.3572, 0.8623, 1.0), (0.5185, 0.776, 1.0), (0.66, 0.66, 1.0), (0.776, 0.5185, 1.0), (0.8623, 0.3572, 1.0), (0.9154, 0.1821, 1.0), (0.9808, 0.1951, 1.0), (0.9239, 0.3827, 1.0), (0.8315, 0.5556, 1.0), (0.7071, 0.7071, 1.0), (0.5556, 0.8315, 1.0), (0.3827, 0.9239, 1.0)], [], [(0, 1, 2, 3), (0, 3, 4, 5, 6, 7, 8, 9, 10, 11, 12, 13, 14, 15, 16, 17, 18, 19, 20, 21, 22, 23, 24, 25, 26, 27, 28, 29, 30, 31, 32, 33, 34, 35, 36), (18, 37, 38, 39, 40, 41, 42, 43, 44, 45, 46, 47, 48, 49, 50, 36, 35, 51, 52, 53, 54, 55, 56, 57, 58, 59, 60, 61, 62, 63, 64, 65, 19), (36, 66, 1, 0), (67, 68, 69, 70, 71, 72, 73, 74, 75, 76, 77, 78, 79, 80, 81, 82, 83, 84, 85, 86, 87, 88, 89, 90, 91, 92, 93, 94, 95, 96, 97, 98, 99, 100), (1, 66, 101, 102, 103, 104, 105, 84, 83, 106, 107, 108, 109, 110, 111, 112, 113, 114, 115, 116, 117, 118, 119, 120, 121, 68, 67, 122, 123, 124, 125, 126, 127, 2), (3, 2, 127, 4), (4, 127, 126, 5), (5, 126, 125, 6), (6, 125, 124, 7), (7, 124, 123, 8), (8, 123, 122, 9), (9, 122, 67, 10), (10, 67, 100, 11), (11, 100, 99, 12), (12, 99, 98, 13), (13, 98, 97, 14), (14, 97, 96, 15), (15, 96, 95, 16), (16, 95, 94, 17), (17, 94, 93, 18), (18, 93, 92, 37), (37, 92, 91, 38), (38, 91, 90, 39), (39, 90, 89, 40), (40, 89, 88, 41), (41, 88, 87, 42), (42, 87, 86, 43), (43, 86, 85, 44), (44, 85, 84, 45), (45, 84, 105, 46), (46, 105, 104, 47), (47, 104, 103, 48), (48, 103, 102, 49), (49, 102, 101, 50), (50, 101, 66, 36), (35, 34, 115, 114), (51, 35, 114, 113), (34, 33, 116, 115), (52, 51, 113, 112), (33, 32, 117, 116), (53, 52, 112, 111), (32, 31, 118, 117), (54, 53, 111, 110), (31, 30, 119, 118), (55, 54, 110, 109), (30, 29, 120, 119), (56, 55, 109, 108), (29, 28, 121, 120), (57, 56, 108, 107), (28, 27, 68, 121), (58, 57, 107, 106), (27, 26, 69, 68), (59, 58, 106, 83), (26, 25, 70, 69), (60, 59, 83, 82), (25, 24, 71, 70), (61, 60, 82, 81), (24, 23, 72, 71), (62, 61, 81, 80), (23, 22, 73, 72), (63, 62, 80, 79), (22, 21, 74, 73), (64, 63, 79, 78), (21, 20, 75, 74), (65, 64, 78, 77), (20, 19, 76, 75), (19, 65, 77, 76)])
me_cylinder_001.polygons.foreach_set('use_smooth', [True] * 68)
me_cylinder_001.materials.append(mat_material_001)
me_cylinder_001.use_remesh_preserve_volume = False
me_cylinder_001.use_remesh_preserve_attributes = False
me_cylinder_001.use_mirror_vertex_groups = False
me_cylinder_001.update()
me_cube_003 = bpy.data.meshes.new('Cube.003')
me_cube_003.from_pydata([(1.0, 1.0, -1.0), (1.0, -1.0, -1.0), (-1.0, -1.0, -1.0), (-1.0, 1.0, -1.0), (0.76, 0.7, 1.0), (0.76, -0.7, 1.0), (-0.76, -0.7, 1.0), (-0.76, 0.7, 1.0), (-0.48, -0.7, 1.0), (-0.48, -0.7, 6.333), (-0.48, -0.2808, 6.333), (-0.48, -0.2808, 5.11), (-0.48, -0.2823, 5.012), (-0.48, -0.2808, 4.913), (-0.48, -0.2808, 4.787), (-0.48, -0.2789, 4.787), (-0.48, -0.2765, 4.621), (-0.48, -0.2594, 4.246), (-0.48, -0.2317, 3.9), (-0.48, -0.1944, 3.597), (-0.48, -0.1489, 3.349), (-0.48, -0.09707, 3.164), (-0.48, -0.0408, 3.05), (-0.48, 0.01773, 3.011), (-0.48, 0.07626, 3.05), (-0.48, 0.1325, 3.164), (-0.48, 0.1844, 3.349), (-0.48, 0.2299, 3.597), (-0.48, 0.2672, 3.9), (-0.48, 0.2949, 4.246), (-0.48, 0.312, 4.621), (-0.48, 0.3144, 4.787), (-0.48, 0.3192, 4.787), (-0.48, 0.3192, 6.333), (-0.48, 0.7, 6.333), (-0.48, 0.7, 1.0), (-0.24, 0.7, 1.0), (-0.24, -0.7, 1.0), (-0.24, -0.7, 6.333), (-0.24, -0.2808, 6.333), (-0.24, -0.2808, 5.11), (-0.24, -0.2823, 5.012), (-0.24, -0.2808, 4.913), (-0.24, -0.2789, 4.787), (-0.24, -0.2765, 4.621), (-0.24, -0.2594, 4.246), (-0.24, -0.2317, 3.9), (-0.24, -0.1944, 3.597), (-0.24, -0.1489, 3.349), (-0.24, -0.09707, 3.164), (-0.24, -0.0408, 3.05), (-0.24, 0.01773, 3.012), (-0.24, 0.07626, 3.05), (-0.24, 0.1325, 3.164), (-0.24, 0.1844, 3.349), (-0.24, 0.2299, 3.597), (-0.24, 0.2672, 3.9), (-0.24, 0.2949, 4.246), (-0.24, 0.312, 4.621), (-0.24, 0.3144, 4.787), (-0.24, 0.3192, 6.333), (-0.24, 0.7, 6.333), (-0.24, 0.3192, 4.787), (-0.24, -0.2808, 4.787), (0.24, -0.7, 1.0), (0.24, -0.7, 6.333), (0.24, -0.2808, 6.333), (0.24, -0.2808, 5.11), (0.24, -0.2823, 5.012), (0.24, -0.2808, 4.913), (0.24, -0.2808, 4.787), (0.24, -0.2789, 4.787), (0.24, -0.2765, 4.621), (0.24, -0.2594, 4.246), (0.24, -0.2317, 3.9), (0.24, -0.1944, 3.597), (0.24, -0.1489, 3.349), (0.24, -0.09707, 3.164), (0.24, -0.0408, 3.05), (0.24, 0.01773, 3.011), (0.24, 0.07626, 3.05), (0.24, 0.1325, 3.164), (0.24, 0.1844, 3.349), (0.24, 0.2299, 3.597), (0.24, 0.2672, 3.9), (0.24, 0.2949, 4.246), (0.24, 0.312, 4.621), (0.24, 0.3144, 4.787), (0.24, 0.3192, 4.787), (0.24, 0.3192, 6.333), (0.24, 0.7, 6.333), (0.24, 0.7, 1.0), (0.48, 0.7, 1.0), (0.48, -0.7, 1.0), (0.48, -0.7, 6.333), (0.48, -0.2808, 6.333), (0.48, -0.2808, 5.11), (0.48, -0.2823, 5.012), (0.48, -0.2808, 4.913), (0.48, -0.2789, 4.787), (0.48, -0.2765, 4.621), (0.48, -0.2594, 4.246), (0.48, -0.2317, 3.9), (0.48, -0.1944, 3.597), (0.48, -0.1489, 3.349), (0.48, -0.09707, 3.164), (0.48, -0.0408, 3.05), (0.48, 0.01773, 3.012), (0.48, 0.07626, 3.05), (0.48, 0.1325, 3.164), (0.48, 0.1844, 3.349), (0.48, 0.2299, 3.597), (0.48, 0.2672, 3.9), (0.48, 0.2949, 4.246), (0.48, 0.312, 4.621), (0.48, 0.3144, 4.787), (0.48, 0.3192, 6.333), (0.48, 0.7, 6.333), (0.48, 0.3192, 4.787), (0.48, -0.2808, 4.787), (-1.0, -1.0, -1.0), (-1.0, -1.0, 6.333), (-1.0, 1.0, -1.0), (-1.0, 1.0, 6.333), (-0.76, -0.7, 1.0), (-0.76, -0.7, 6.333), (-0.76, 0.7, 1.0), (-0.76, 0.7, 6.333), (0.76, -0.7, 1.0), (0.76, -0.7, 6.333), (0.76, 0.7, 1.0), (0.76, 0.7, 6.333), (1.0, -1.0, -1.0), (1.0, -1.0, 6.333), (1.0, 1.0, -1.0), (1.0, 1.0, 6.333), (-1.0, -1.0, -1.0), (-1.0, -1.0, 6.333), (-0.76, -0.7, 1.0), (-0.76, -0.7, 6.333), (1.0, -1.0, -1.0), (1.0, -1.0, 6.333), (0.76, -0.7, 1.0), (0.76, -0.7, 6.333), (-0.76, 0.7, 1.0), (-0.76, 0.7, 6.333), (-1.0, 1.0, -1.0), (-1.0, 1.0, 6.333), (0.76, 0.7, 1.0), (0.76, 0.7, 6.333), (1.0, 1.0, -1.0), (1.0, 1.0, 6.333)], [], [(0, 1, 2, 3), (4, 7, 6, 5), (8, 9, 10, 11, 12, 13, 14, 15, 16, 17, 18, 19, 20, 21, 22, 23, 24, 25, 26, 27, 28, 29, 30, 31, 32, 33, 34, 35), (10, 9, 38, 39), (40, 41, 12, 11), (12, 41, 42, 13), (43, 44, 16, 15), (16, 44, 45, 17), (17, 45, 46, 18), (18, 46, 47, 19), (19, 47, 48, 20), (20, 48, 49, 21), (21, 49, 50, 22), (22, 50, 51, 23), (23, 51, 52, 24), (24, 52, 53, 25), (25, 53, 54, 26), (26, 54, 55, 27), (27, 55, 56, 28), (28, 56, 57, 29), (29, 57, 58, 30), (31, 30, 58, 59), (60, 61, 34, 33), (36, 61, 60, 62, 59, 58, 57, 56, 55, 54, 53, 52, 51, 50, 49, 48, 47, 46, 45, 44, 43, 63, 42, 41, 40, 39, 38, 37), (62, 60, 33, 32), (32, 31, 59, 62), (14, 13, 42, 63), (63, 43, 15, 14), (10, 39, 40, 11), (64, 65, 66, 67, 68, 69, 70, 71, 72, 73, 74, 75, 76, 77, 78, 79, 80, 81, 82, 83, 84, 85, 86, 87, 88, 89, 90, 91), (66, 65, 94, 95), (96, 97, 68, 67), (68, 97, 98, 69), (99, 100, 72, 71), (72, 100, 101, 73), (73, 101, 102, 74), (74, 102, 103, 75), (75, 103, 104, 76), (76, 104, 105, 77), (77, 105, 106, 78), (78, 106, 107, 79), (79, 107, 108, 80), (80, 108, 109, 81), (81, 109, 110, 82), (82, 110, 111, 83), (83, 111, 112, 84), (84, 112, 113, 85), (85, 113, 114, 86), (87, 86, 114, 115), (116, 117, 90, 89), (92, 117, 116, 118, 115, 114, 113, 112, 111, 110, 109, 108, 107, 106, 105, 104, 103, 102, 101, 100, 99, 119, 98, 97, 96, 95, 94, 93), (118, 116, 89, 88), (88, 87, 115, 118), (70, 69, 98, 119), (119, 99, 71, 70), (66, 95, 96, 67), (120, 121, 123, 122), (126, 127, 125, 124), (127, 123, 121, 125), (128, 129, 131, 130), (134, 135, 133, 132), (135, 131, 129, 133), (138, 139, 143, 142), (140, 141, 137, 136), (143, 139, 137, 141), (146, 147, 151, 150), (148, 149, 145, 144), (151, 147, 145, 149)])
me_cube_003.polygons.foreach_set('material_index', [0, 0, 0, 0, 0, 0, 0, 0, 0, 0, 0, 0, 0, 0, 0, 0, 0, 0, 0, 0, 0, 0, 0, 0, 0, 0, 0, 0, 0, 0, 0, 0, 0, 0, 0, 0, 0, 0, 0, 0, 0, 0, 0, 0, 0, 0, 0, 0, 0, 0, 0, 0, 0, 0, 0, 0, 0, 0, 0, 0, 0, 0, 1, 1, 1, 1, 1, 1])
_uv = me_cube_003.uv_layers.new(name='UVMap')
_uv.uv.foreach_set('vector', [9.676e-09, 0.5818, 0.1623, 0.5818, 0.1623, 0.7405, 0.0, 0.7405, 0.211, 0.7024, 0.211, 0.5818, 0.3247, 0.5818, 0.3247, 0.7024, 0.8864, 0.4231, 0.8864, 0.8462, 0.8523, 0.8462, 0.8523, 0.7492, 0.8525, 0.7414, 0.8523, 0.7336, 0.8523, 0.7235, 0.8522, 0.7235, 0.852, 0.7104, 0.8506, 0.6807, 0.8484, 0.6532, 0.8453, 0.6292, 0.8416, 0.6094, 0.8374, 0.5948, 0.8329, 0.5858, 0.8281, 0.5827, 0.8234, 0.5858, 0.8188, 0.5948, 0.8146, 0.6094, 0.8109, 0.6292, 0.8079, 0.6532, 0.8056, 0.6807, 0.8042, 0.7104, 0.804, 0.7235, 0.8036, 0.7235, 0.8036, 0.8462, 0.7727, 0.8462, 0.7727, 0.4231, 0.1916, 0.7209, 0.1916, 0.7541, 0.1721, 0.7541, 0.1721, 0.7209, 0.289, 0.7277, 0.289, 0.72, 0.3084, 0.72, 0.3084, 0.7277, 0.3084, 0.72, 0.289, 0.72, 0.289, 0.7123, 0.3084, 0.7123, 0.2305, 0.8414, 0.2305, 0.8284, 0.25, 0.8284, 0.25, 0.8414, 0.25, 0.8284, 0.2305, 0.8284, 0.2305, 0.7988, 0.25, 0.7988, 0.25, 0.7988, 0.2305, 0.7988, 0.2305, 0.7714, 0.25, 0.7714, 0.25, 0.7714, 0.2305, 0.7714, 0.2305, 0.7472, 0.25, 0.7472, 0.25, 0.7472, 0.2305, 0.7472, 0.2305, 0.7271, 0.25, 0.7271, 0.25, 0.7271, 0.2305, 0.7271, 0.2305, 0.712, 0.25, 0.712, 0.25, 0.712, 0.2305, 0.712, 0.2305, 0.7024, 0.25, 0.7024, 0.1626, 0.6199, 0.1626, 0.6008, 0.1673, 0.6008, 0.1673, 0.6199, 0.1673, 0.6199, 0.1673, 0.6008, 0.1721, 0.6008, 0.1721, 0.6199, 0.1721, 0.5818, 0.1916, 0.5818, 0.1916, 0.5913, 0.1721, 0.5913, 0.1721, 0.5913, 0.1916, 0.5913, 0.1916, 0.6064, 0.1721, 0.6064, 0.1721, 0.6064, 0.1916, 0.6064, 0.1916, 0.6264, 0.1721, 0.6264, 0.1721, 0.6264, 0.1916, 0.6264, 0.1916, 0.6507, 0.1721, 0.6507, 0.1721, 0.6507, 0.1916, 0.6507, 0.1916, 0.6781, 0.1721, 0.6781, 0.1721, 0.6781, 0.1916, 0.6781, 0.1916, 0.7078, 0.1721, 0.7078, 0.1721, 0.7209, 0.1721, 0.7078, 0.1916, 0.7078, 0.1916, 0.7209, 0.625, 0.7633, 0.625, 0.7331, 0.6445, 0.7331, 0.6445, 0.7633, 1.0, 0.4231, 1.0, 0.8462, 0.9691, 0.8462, 0.9691, 0.7235, 0.9687, 0.7235, 0.9685, 0.7104, 0.9671, 0.6807, 0.9649, 0.6532, 0.9618, 0.6292, 0.9581, 0.6094, 0.9539, 0.5948, 0.9494, 0.5858, 0.9446, 0.5827, 0.9399, 0.5858, 0.9353, 0.5948, 0.9311, 0.6094, 0.9274, 0.6292, 0.9244, 0.6532, 0.9221, 0.6807, 0.9207, 0.7104, 0.9205, 0.7235, 0.9204, 0.7235, 0.9204, 0.7336, 0.9203, 0.7414, 0.9204, 0.7492, 0.9204, 0.8462, 0.8864, 0.8462, 0.8864, 0.4231, 0.2695, 0.8241, 0.2695, 0.7024, 0.289, 0.7024, 0.289, 0.8241, 0.487, 0.5959, 0.4866, 0.5959, 0.4866, 0.5769, 0.487, 0.5769, 0.3084, 0.7024, 0.3084, 0.7123, 0.289, 0.7123, 0.289, 0.7024, 0.4825, 0.5769, 0.4827, 0.5769, 0.4827, 0.5959, 0.4825, 0.5959, 0.3084, 0.8235, 0.289, 0.8235, 0.289, 0.7277, 0.3084, 0.7277, 0.7727, 0.4231, 0.7727, 0.0, 0.8068, 0.0, 0.8068, 0.09705, 0.8066, 0.1049, 0.8068, 0.1127, 0.8068, 0.1227, 0.8069, 0.1227, 0.8071, 0.1358, 0.8085, 0.1656, 0.8107, 0.193, 0.8138, 0.2171, 0.8175, 0.2368, 0.8217, 0.2515, 0.8262, 0.2605, 0.831, 0.2635, 0.8357, 0.2605, 0.8403, 0.2515, 0.8445, 0.2368, 0.8482, 0.2171, 0.8512, 0.193, 0.8535, 0.1656, 0.8549, 0.1358, 0.8551, 0.1227, 0.8555, 0.1227, 0.8555, 0.0, 0.8864, 0.0, 0.8864, 0.4231, 0.6201, 0.7331, 0.6201, 0.7663, 0.6006, 0.7663, 0.6006, 0.7331, 0.1916, 0.7462, 0.1916, 0.7385, 0.211, 0.7385, 0.211, 0.7462, 0.211, 0.7385, 0.1916, 0.7385, 0.1916, 0.7308, 0.211, 0.7308, 0.2305, 0.7024, 0.2305, 0.7154, 0.211, 0.7154, 0.211, 0.7024, 0.211, 0.7154, 0.2305, 0.7154, 0.2305, 0.745, 0.211, 0.745, 0.211, 0.745, 0.2305, 0.745, 0.2305, 0.7724, 0.211, 0.7724, 0.211, 0.7724, 0.2305, 0.7724, 0.2305, 0.7966, 0.211, 0.7966, 0.211, 0.7966, 0.2305, 0.7966, 0.2305, 0.8167, 0.211, 0.8167, 0.211, 0.8167, 0.2305, 0.8167, 0.2305, 0.8318, 0.211, 0.8318, 0.211, 0.8318, 0.2305, 0.8318, 0.2305, 0.8414, 0.211, 0.8414, 0.1626, 0.6008, 0.1626, 0.5818, 0.1673, 0.5818, 0.1673, 0.6008, 0.1673, 0.6008, 0.1673, 0.5818, 0.1721, 0.5818, 0.1721, 0.6008, 0.1916, 0.5818, 0.211, 0.5818, 0.211, 0.5913, 0.1916, 0.5913, 0.1916, 0.5913, 0.211, 0.5913, 0.211, 0.6064, 0.1916, 0.6064, 0.1916, 0.6064, 0.211, 0.6064, 0.211, 0.6264, 0.1916, 0.6264, 0.1916, 0.6264, 0.211, 0.6264, 0.211, 0.6507, 0.1916, 0.6507, 0.1916, 0.6507, 0.211, 0.6507, 0.211, 0.6781, 0.1916, 0.6781, 0.1916, 0.6781, 0.211, 0.6781, 0.211, 0.7078, 0.1916, 0.7078, 0.1916, 0.7209, 0.1916, 0.7078, 0.211, 0.7078, 0.211, 0.7209, 0.4383, 0.7658, 0.4383, 0.7355, 0.4578, 0.7355, 0.4578, 0.7658, 0.6006, 0.5744, 0.6006, 0.9975, 0.5697, 0.9975, 0.5697, 0.8748, 0.5694, 0.8748, 0.5692, 0.8617, 0.5678, 0.8319, 0.5655, 0.8045, 0.5625, 0.7805, 0.5588, 0.7607, 0.5546, 0.7461, 0.55, 0.737, 0.5453, 0.734, 0.5405, 0.737, 0.536, 0.7461, 0.5317, 0.7607, 0.5281, 0.7805, 0.525, 0.8045, 0.5228, 0.8319, 0.5214, 0.8617, 0.5212, 0.8748, 0.521, 0.8748, 0.521, 0.8848, 0.5209, 0.8927, 0.521, 0.9005, 0.521, 0.9975, 0.487, 0.9975, 0.487, 0.5744, 0.25, 0.8241, 0.25, 0.7024, 0.2695, 0.7024, 0.2695, 0.8241, 0.4825, 0.5959, 0.4821, 0.5959, 0.4821, 0.5769, 0.4825, 0.5769, 0.211, 0.7209, 0.211, 0.7308, 0.1916, 0.7308, 0.1916, 0.7209, 0.4827, 0.5769, 0.4828, 0.5769, 0.4828, 0.5959, 0.4827, 0.5959, 0.211, 0.842, 0.1916, 0.842, 0.1916, 0.7462, 0.211, 0.7462, 0.3247, 0.0, 0.3247, 0.5818, 0.1623, 0.5818, 0.1623, 2.837e-08, 0.4383, 0.5769, 0.4383, 1.0, 0.3247, 1.0, 0.3247, 0.5769, 0.4627, 0.6007, 0.4821, 0.5769, 0.4821, 0.7355, 0.4627, 0.7117, 1.0, 0.0, 1.0, 0.4231, 0.8864, 0.4231, 0.8864, 9.458e-09, 0.1623, 0.0, 0.1623, 0.5818, 2.903e-08, 0.5818, 0.0, 2.837e-08, 0.6445, 0.7331, 0.625, 0.7093, 0.625, 0.5982, 0.6445, 0.5744, 0.7727, 0.4195, 0.7727, 0.8373, 0.6494, 0.8373, 0.6494, 0.4195, 0.487, 0.0, 0.487, 0.5769, 0.3247, 0.5769, 0.3247, 9.458e-09, 0.6006, 0.714, 0.6006, 0.5935, 0.625, 0.5744, 0.625, 0.7331, 0.487, 0.5744, 0.487, 0.0, 0.6494, 7.566e-08, 0.6494, 0.5744, 0.6494, 0.4195, 0.6494, 0.0, 0.7727, 3.783e-08, 0.7727, 0.4195, 0.4383, 0.7355, 0.4383, 0.5769, 0.4627, 0.5959, 0.4627, 0.7165])
me_cube_003.materials.append(mat_material_005)
me_cube_003.materials.append(mat_material_005)
me_cube_003.use_remesh_preserve_volume = False
me_cube_003.use_remesh_preserve_attributes = False
me_cube_003.use_mirror_vertex_groups = False
me_cube_003.update()
me_cube_003.normals_split_custom_set([tuple(v) for v in zip(*[iter([0.0, 0.0, -1.0, 0.0, 0.0, -1.0, 0.0, 0.0, -1.0, 0.0, 0.0, -1.0, -5.602e-08, 6.812e-07, 1.0, -5.602e-08, 6.812e-07, 1.0, -5.602e-08, 6.812e-07, 1.0, -5.602e-08, 6.812e-07, 1.0, -1.0, 4.156e-08, 0.0, -1.0, 4.156e-08, 0.0, -1.0, 4.156e-08, 0.0, -1.0, 4.156e-08, 0.0, -1.0, 4.156e-08, 0.0, -1.0, 4.156e-08, 0.0, -1.0, 4.156e-08, 0.0, -1.0, 4.156e-08, 0.0, -1.0, 4.156e-08, 0.0, -1.0, 4.156e-08, 0.0, -1.0, 4.156e-08, 0.0, -1.0, 4.156e-08, 0.0, -1.0, 4.156e-08, 0.0, -1.0, 4.156e-08, 0.0, -1.0, 4.156e-08, 0.0, -1.0, 4.156e-08, 0.0, -1.0, 4.156e-08, 0.0, -1.0, 4.156e-08, 0.0, -1.0, 4.156e-08, 0.0, -1.0, 4.156e-08, 0.0, -1.0, 4.156e-08, 0.0, -1.0, 4.156e-08, 0.0, -1.0, 4.156e-08, 0.0, -1.0, 4.156e-08, 0.0, -1.0, 4.156e-08, 0.0, -1.0, 4.156e-08, 0.0, -1.0, 4.156e-08, 0.0, -1.0, 4.156e-08, 0.0, 0.0, 0.0, 1.0, 0.0, 0.0, 1.0, 0.0, 0.0, 1.0, 0.0, 0.0, 1.0, 0.0, 0.9999, -0.01477, 0.0, 0.9999, -0.01477, 0.0, 0.9999, -0.01477, 0.0, 0.9999, -0.01477, 0.0, 0.9999, 0.01477, 0.0, 0.9999, 0.01477, 0.0, 0.9999, 0.01477, 0.0, 0.9999, 0.01477, 0.0, 0.9999, 0.01477, 0.0, 0.9999, 0.01477, 0.0, 0.9999, 0.01477, 0.0, 0.9999, 0.01477, 0.0, 0.999, 0.04545, 0.0, 0.999, 0.04545, 0.0, 0.999, 0.04545, 0.0, 0.999, 0.04545, 0.0, 0.9968, 0.07992, 0.0, 0.9968, 0.07992, 0.0, 0.9968, 0.07992, 0.0, 0.9968, 0.07992, -4.067e-07, 0.9925, 0.1222, -4.067e-07, 0.9925, 0.1222, -4.067e-07, 0.9925, 0.1222, -4.067e-07, 0.9925, 0.1222, -2.456e-07, 0.9837, 0.1798, -2.456e-07, 0.9837, 0.1798, -2.456e-07, 0.9837, 0.1798, -2.456e-07, 0.9837, 0.1798, 0.0, 0.9628, 0.2702, 0.0, 0.9628, 0.2702, 0.0, 0.9628, 0.2702, 0.0, 0.9628, 0.2702, 0.0, 0.8964, 0.4433, 0.0, 0.8964, 0.4433, 0.0, 0.8964, 0.4433, 0.0, 0.8964, 0.4433, -4.434e-06, 0.5489, 0.8359, -4.434e-06, 0.5489, 0.8359, -4.434e-06, 0.5489, 0.8359, -4.434e-06, 0.5489, 0.8359, -5.321e-06, -0.5489, 0.8359, -5.321e-06, -0.5489, 0.8359, -5.321e-06, -0.5489, 0.8359, -5.321e-06, -0.5489, 0.8359, 0.0, -0.8964, 0.4433, 0.0, -0.8964, 0.4433, 0.0, -0.8964, 0.4433, 0.0, -0.8964, 0.4433, 0.0, -0.9628, 0.2702, 0.0, -0.9628, 0.2702, 0.0, -0.9628, 0.2702, 0.0, -0.9628, 0.2702, -2.456e-07, -0.9837, 0.1798, -2.456e-07, -0.9837, 0.1798, -2.456e-07, -0.9837, 0.1798, -2.456e-07, -0.9837, 0.1798, -4.067e-07, -0.9925, 0.1222, -4.067e-07, -0.9925, 0.1222, -4.067e-07, -0.9925, 0.1222, -4.067e-07, -0.9925, 0.1222, -1.79e-07, -0.9968, 0.07992, -1.79e-07, -0.9968, 0.07992, -1.79e-07, -0.9968, 0.07992, -1.79e-07, -0.9968, 0.07992, -8.266e-08, -0.999, 0.04545, -8.266e-08, -0.999, 0.04545, -8.266e-08, -0.999, 0.04545, -8.266e-08, -0.999, 0.04545, 0.0, -0.9999, 0.01477, 0.0, -0.9999, 0.01477, 0.0, -0.9999, 0.01477, 0.0, -0.9999, 0.01477, 0.0, 0.0, 1.0, 0.0, 0.0, 1.0, 0.0, 0.0, 1.0, 0.0, 0.0, 1.0, 1.0, 0.0, 0.0, 1.0, 0.0, 0.0, 1.0, 0.0, 0.0, 1.0, 0.0, 0.0, 1.0, 0.0, 0.0, 1.0, 0.0, 0.0, 1.0, 0.0, 0.0, 1.0, 0.0, 0.0, 1.0, 0.0, 0.0, 1.0, 0.0, 0.0, 1.0, 0.0, 0.0, 1.0, 0.0, 0.0, 1.0, 0.0, 0.0, 1.0, 0.0, 0.0, 1.0, 0.0, 0.0, 1.0, 0.0, 0.0, 1.0, 0.0, 0.0, 1.0, 0.0, 0.0, 1.0, 0.0, 0.0, 1.0, 0.0, 0.0, 1.0, 0.0, 0.0, 1.0, 0.0, 0.0, 1.0, 0.0, 0.0, 1.0, 0.0, 0.0, 1.0, 0.0, 0.0, 1.0, 0.0, 0.0, 1.0, 0.0, 0.0, 1.0, 0.0, 0.0, 0.0, -1.0, 0.0, 0.0, -1.0, 0.0, 0.0, -1.0, 0.0, 0.0, -1.0, 0.0, 0.0, 0.0, 1.0, 0.0, 0.0, 1.0, 0.0, 0.0, 1.0, 0.0, 0.0, 1.0, 0.0, 1.0, 0.0, 0.0, 1.0, 0.0, 0.0, 1.0, 0.0, 0.0, 1.0, 0.0, 0.0, 0.0, 1.0, 0.0, 0.0, 1.0, 0.0, 0.0, 1.0, 0.0, 0.0, 1.0, 0.0, 1.0, 0.0, 0.0, 1.0, 0.0, 0.0, 1.0, 0.0, 0.0, 1.0, 0.0, -1.0, 2.078e-08, 0.0, -1.0, 2.078e-08, 0.0, -1.0, 2.078e-08, 0.0, -1.0, 2.078e-08, 0.0, -1.0, 2.078e-08, 0.0, -1.0, 2.078e-08, 0.0, -1.0, 2.078e-08, 0.0, -1.0, 2.078e-08, 0.0, -1.0, 2.078e-08, 0.0, -1.0, 2.078e-08, 0.0, -1.0, 2.078e-08, 0.0, -1.0, 2.078e-08, 0.0, -1.0, 2.078e-08, 0.0, -1.0, 2.078e-08, 0.0, -1.0, 2.078e-08, 0.0, -1.0, 2.078e-08, 0.0, -1.0, 2.078e-08, 0.0, -1.0, 2.078e-08, 0.0, -1.0, 2.078e-08, 0.0, -1.0, 2.078e-08, 0.0, -1.0, 2.078e-08, 0.0, -1.0, 2.078e-08, 0.0, -1.0, 2.078e-08, 0.0, -1.0, 2.078e-08, 0.0, -1.0, 2.078e-08, 0.0, -1.0, 2.078e-08, 0.0, -1.0, 2.078e-08, 0.0, -1.0, 2.078e-08, 0.0, 0.0, 0.0, 1.0, 0.0, 0.0, 1.0, 0.0, 0.0, 1.0, 0.0, 0.0, 1.0, 0.0, 0.9999, -0.01477, 0.0, 0.9999, -0.01477, 0.0, 0.9999, -0.01477, 0.0, 0.9999, -0.01477, 0.0, 0.9999, 0.01477, 0.0, 0.9999, 0.01477, 0.0, 0.9999, 0.01477, 0.0, 0.9999, 0.01477, 0.0, 0.9999, 0.01477, 0.0, 0.9999, 0.01477, 0.0, 0.9999, 0.01477, 0.0, 0.9999, 0.01477, 0.0, 0.999, 0.04545, 0.0, 0.999, 0.04545, 0.0, 0.999, 0.04545, 0.0, 0.999, 0.04545, 0.0, 0.9968, 0.07992, 0.0, 0.9968, 0.07992, 0.0, 0.9968, 0.07992, 0.0, 0.9968, 0.07992, -4.067e-07, 0.9925, 0.1222, -4.067e-07, 0.9925, 0.1222, -4.067e-07, 0.9925, 0.1222, -4.067e-07, 0.9925, 0.1222, -2.456e-07, 0.9837, 0.1798, -2.456e-07, 0.9837, 0.1798, -2.456e-07, 0.9837, 0.1798, -2.456e-07, 0.9837, 0.1798, 0.0, 0.9628, 0.2702, 0.0, 0.9628, 0.2702, 0.0, 0.9628, 0.2702, 0.0, 0.9628, 0.2702, 0.0, 0.8964, 0.4433, 0.0, 0.8964, 0.4433, 0.0, 0.8964, 0.4433, 0.0, 0.8964, 0.4433, -4.434e-06, 0.5489, 0.8359, -4.434e-06, 0.5489, 0.8359, -4.434e-06, 0.5489, 0.8359, -4.434e-06, 0.5489, 0.8359, -5.321e-06, -0.5489, 0.8359, -5.321e-06, -0.5489, 0.8359, -5.321e-06, -0.5489, 0.8359, -5.321e-06, -0.5489, 0.8359, 0.0, -0.8964, 0.4433, 0.0, -0.8964, 0.4433, 0.0, -0.8964, 0.4433, 0.0, -0.8964, 0.4433, 0.0, -0.9628, 0.2702, 0.0, -0.9628, 0.2702, 0.0, -0.9628, 0.2702, 0.0, -0.9628, 0.2702, -2.456e-07, -0.9837, 0.1798, -2.456e-07, -0.9837, 0.1798, -2.456e-07, -0.9837, 0.1798, -2.456e-07, -0.9837, 0.1798, -4.067e-07, -0.9925, 0.1222, -4.067e-07, -0.9925, 0.1222, -4.067e-07, -0.9925, 0.1222, -4.067e-07, -0.9925, 0.1222, -1.79e-07, -0.9968, 0.07992, -1.79e-07, -0.9968, 0.07992, -1.79e-07, -0.9968, 0.07992, -1.79e-07, -0.9968, 0.07992, -8.266e-08, -0.999, 0.04545, -8.266e-08, -0.999, 0.04545, -8.266e-08, -0.999, 0.04545, -8.266e-08, -0.999, 0.04545, 0.0, -0.9999, 0.01477, 0.0, -0.9999, 0.01477, 0.0, -0.9999, 0.01477, 0.0, -0.9999, 0.01477, 0.0, 0.0, 1.0, 0.0, 0.0, 1.0, 0.0, 0.0, 1.0, 0.0, 0.0, 1.0, 1.0, -4.156e-08, 0.0, 1.0, -4.156e-08, 0.0, 1.0, -4.156e-08, 0.0, 1.0, -4.156e-08, 0.0, 1.0, -4.156e-08, 0.0, 1.0, -4.156e-08, 0.0, 1.0, -4.156e-08, 0.0, 1.0, -4.156e-08, 0.0, 1.0, -4.156e-08, 0.0, 1.0, -4.156e-08, 0.0, 1.0, -4.156e-08, 0.0, 1.0, -4.156e-08, 0.0, 1.0, -4.156e-08, 0.0, 1.0, -4.156e-08, 0.0, 1.0, -4.156e-08, 0.0, 1.0, -4.156e-08, 0.0, 1.0, -4.156e-08, 0.0, 1.0, -4.156e-08, 0.0, 1.0, -4.156e-08, 0.0, 1.0, -4.156e-08, 0.0, 1.0, -4.156e-08, 0.0, 1.0, -4.156e-08, 0.0, 1.0, -4.156e-08, 0.0, 1.0, -4.156e-08, 0.0, 1.0, -4.156e-08, 0.0, 1.0, -4.156e-08, 0.0, 1.0, -4.156e-08, 0.0, 1.0, -4.156e-08, 0.0, 0.0, -1.0, 0.0, 0.0, -1.0, 0.0, 0.0, -1.0, 0.0, 0.0, -1.0, 0.0, 0.0, 0.0, 1.0, 0.0, 0.0, 1.0, 0.0, 0.0, 1.0, 0.0, 0.0, 1.0, 0.0, 1.0, 0.0, 0.0, 1.0, 0.0, 0.0, 1.0, 0.0, 0.0, 1.0, 0.0, 0.0, 0.0, 1.0, 0.0, 0.0, 1.0, 0.0, 0.0, 1.0, 0.0, 0.0, 1.0, 0.0, 1.0, 0.0, 0.0, 1.0, 0.0, 0.0, 1.0, 0.0, 0.0, 1.0, 0.0, -1.0, 2.926e-07, -1.057e-07, -1.0, 2.926e-07, -1.057e-07, -1.0, 2.926e-07, -1.057e-07, -1.0, 2.926e-07, -1.057e-07, 1.0, 0.0, 0.0, 1.0, 0.0, 0.0, 1.0, 0.0, 0.0, 1.0, 0.0, 0.0, -5.844e-07, 0.0, 1.0, -5.844e-07, 0.0, 1.0, -5.844e-07, 0.0, 1.0, -5.844e-07, 0.0, 1.0, -1.0, 0.0, 0.0, -1.0, 0.0, 0.0, -1.0, 0.0, 0.0, -1.0, 0.0, 0.0, 1.0, 3.251e-08, 8.941e-08, 1.0, 3.251e-08, 8.941e-08, 1.0, 3.251e-08, 8.941e-08, 1.0, 3.251e-08, 8.941e-08, -5.844e-07, 1.402e-07, 1.0, -5.844e-07, 1.402e-07, 1.0, -5.844e-07, 1.402e-07, 1.0, -5.844e-07, 1.402e-07, 1.0, 0.0, 1.0, 0.0, 4.8e-05, -4.371e-08, 1.0, -4.777e-05, -4.371e-08, 1.0, 0.0, 1.0, 0.0, -5.066e-07, -1.0, -8.941e-08, -4.8e-05, -4.567e-08, 1.0, 4.769e-05, -4.572e-08, 1.0, -5.066e-07, -1.0, -8.941e-08, -3.763e-08, 0.0, 1.0, -3.763e-08, 0.0, 1.0, -3.763e-08, 0.0, 1.0, -3.763e-08, 0.0, 1.0, -1.788e-07, 1.0, -7.722e-08, -1.788e-07, 1.0, -7.722e-08, -1.788e-07, 1.0, -7.722e-08, -1.788e-07, 1.0, -7.722e-08, 0.0, -1.0, 0.0, 0.0, -1.0, 0.0, 0.0, -1.0, 0.0, 0.0, -1.0, 0.0, 0.0, -7.947e-07, 1.0, 0.0, -7.947e-07, 1.0, 0.0, -7.947e-07, 1.0, 0.0, -7.947e-07, 1.0])] * 3)])

# ---- objects
ob_brass = bpy.data.objects.new('Brass', me_cylinder_008)
ob_cylinder_000 = bpy.data.objects.new('Cylinder.000', me_cylinder_007)
ob_cylinder_006 = bpy.data.objects.new('Cylinder.006', me_cylinder_006)
ob_cylinder_005 = bpy.data.objects.new('Cylinder.005', me_cylinder_005)
ob_cylinder_004 = bpy.data.objects.new('Cylinder.004', me_cylinder_004)
ob_cylinder_003 = bpy.data.objects.new('Cylinder.003', me_cylinder_002)
ob_glass_end = bpy.data.objects.new('Glass End', me_cylinder_003)
ob_glass = bpy.data.objects.new('Glass', me_cylinder_001)
ob_cube_003 = bpy.data.objects.new('Cube.003', me_cube_003)
ob_lamp = bpy.data.objects.new('Lamp', light_lamp)
ob_camera = bpy.data.objects.new('Camera', cam_camera)

# ---- transforms, parenting, visibility, modifiers, constraints
ob_brass.location = (1.078, -0.07771, 1.619)
ob_brass.rotation_euler = (0.0, 1.571, 0.0)
ob_brass.scale = (0.05, 0.05, 0.07)
ob_brass.lineart.crease_threshold = 0.0
ob_cylinder_000.location = (0.9366, -0.07771, 1.619)
ob_cylinder_000.rotation_euler = (0.0, 1.571, 0.0)
ob_cylinder_000.scale = (0.28, 0.28, 0.02)
ob_cylinder_000.lineart.crease_threshold = 0.0
ob_cylinder_006.location = (0.169, -0.07771, 1.619)
ob_cylinder_006.rotation_euler = (0.0, 1.571, 0.0)
ob_cylinder_006.scale = (0.05, 0.05, 0.75)
ob_cylinder_006.lineart.crease_threshold = 0.0
ob_cylinder_005.location = (-0.5808, -0.07771, 1.619)
ob_cylinder_005.rotation_euler = (0.0, 1.571, 0.0)
ob_cylinder_005.scale = (0.3, 0.3, 0.02)
ob_cylinder_005.lineart.crease_threshold = 0.0
ob_cylinder_004.location = (0.9366, -0.07771, 1.619)
ob_cylinder_004.rotation_euler = (0.0, 1.571, 0.0)
ob_cylinder_004.scale = (0.28, 0.28, 0.02)
ob_cylinder_004.lineart.crease_threshold = 0.0
ob_cylinder_003.location = (-0.2543, -0.07771, 1.619)
ob_cylinder_003.rotation_euler = (0.0, 1.571, 0.0)
ob_cylinder_003.scale = (0.3, 0.3, 0.02)
ob_cylinder_003.lineart.crease_threshold = 0.0
ob_glass_end.location = (1.017, -0.07771, 1.619)
ob_glass_end.rotation_euler = (0.0, 1.571, 0.0)
ob_glass_end.scale = (0.3, 0.3, 0.02)
ob_glass_end.lineart.crease_threshold = 0.0
ob_glass.location = (0.386, -0.082, 1.616)
ob_glass.rotation_euler = (0.0, 1.571, 0.0)
ob_glass.scale = (0.3, 0.3, 0.65)
ob_glass.show_transparent = True
ob_glass.lineart.crease_threshold = 0.0
ob_cube_003.location = (-1.132e-06, -5.96e-08, 0.0)
ob_cube_003.scale = (1.25, 1.0, 0.15)
ob_cube_003.lock_rotations_4d = False
ob_cube_003.empty_display_type = 'ARROWS'
ob_cube_003.lineart.crease_threshold = 0.0
ob_lamp.location = (4.143, 0.9992, 5.959)
ob_lamp.rotation_euler = (0.6503, 0.05522, 1.866)
ob_lamp.lock_rotations_4d = False
ob_lamp.empty_display_type = 'ARROWS'
ob_lamp.color = (0.0, 0.0, 0.0, 0.0)
ob_lamp.hide_viewport = True
ob_lamp.lineart.crease_threshold = 0.0
ob_camera.location = (3.778, -4.872, 4.297)
ob_camera.rotation_euler = (7.297, 6.491, -5.979)
ob_camera.lock_rotations_4d = False
ob_camera.empty_display_type = 'ARROWS'
ob_camera.color = (0.0, 0.0, 0.0, 0.0)
ob_camera.hide_viewport = True
ob_camera.display_type = 'WIRE'
ob_camera.lineart.crease_threshold = 0.0

# ---- collection membership
col_collection_1.objects.link(ob_brass)
col_collection_1.objects.link(ob_cylinder_000)
col_collection_1.objects.link(ob_cylinder_006)
col_collection_1.objects.link(ob_cylinder_005)
col_collection_1.objects.link(ob_cylinder_004)
col_collection_1.objects.link(ob_cylinder_003)
col_collection_1.objects.link(ob_glass_end)
col_collection_1.objects.link(ob_glass)
col_collection_1.objects.link(ob_cube_003)
col_collection_1.objects.link(ob_lamp)
col_collection_1.objects.link(ob_camera)

# ---- scene / render settings (as saved in the file)
scene.camera = ob_camera
scene.frame_start = 1; scene.frame_end = 1000; scene.frame_set(0)
scene.render.engine = 'CYCLES'
scene.render.fps = 60
scene.render.dither_intensity = 0.0
scene.cycles.use_denoising = False
scene.cycles.samples = 128
scene.cycles.sampling_pattern = 'TABULATED_SOBOL'
scene.cycles.use_adaptive_sampling = False
scene.cycles.use_light_tree = False
scene.cycles.blur_glossy = 0.0
scene.cycles.sample_clamp_indirect = 0.0
scene.view_settings.view_transform = 'Standard'
bpy.context.view_layer.update()
